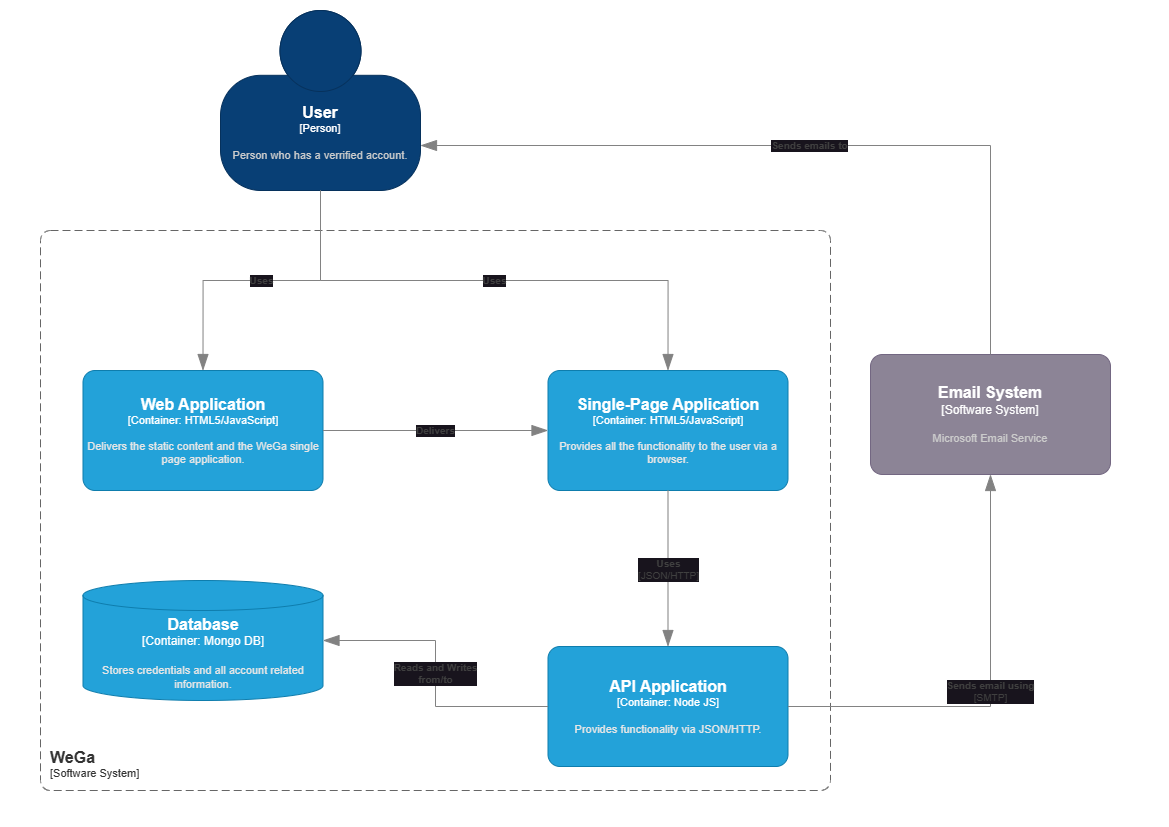

The diagram above was exported from draw.io. Its source (the exported page's mxGraphModel, read from the mxfile embedded in the PNG):
<mxGraphModel dx="1500" dy="830" grid="1" gridSize="10" guides="1" tooltips="1" connect="1" arrows="1" fold="1" page="1" pageScale="1" pageWidth="1169" pageHeight="827" math="0" shadow="0">
  <root>
    <mxCell id="0" />
    <mxCell id="1" parent="0" />
    <object placeholders="1" c4Name="User" c4Type="Person" c4Description="Person who has a verrified account." label="&lt;font style=&quot;font-size: 16px&quot;&gt;&lt;b&gt;%c4Name%&lt;/b&gt;&lt;/font&gt;&lt;div&gt;[%c4Type%]&lt;/div&gt;&lt;br&gt;&lt;div&gt;&lt;font style=&quot;font-size: 11px&quot;&gt;&lt;font color=&quot;#cccccc&quot;&gt;%c4Description%&lt;/font&gt;&lt;/div&gt;" id="WPq-6HbQmvaEhp3OCYpK-1">
      <mxCell style="html=1;fontSize=11;dashed=0;whiteSpace=wrap;fillColor=#083F75;strokeColor=#06315C;fontColor=#ffffff;shape=mxgraph.c4.person2;align=center;metaEdit=1;points=[[0.5,0,0],[1,0.5,0],[1,0.75,0],[0.75,1,0],[0.5,1,0],[0.25,1,0],[0,0.75,0],[0,0.5,0]];resizable=0;" vertex="1" parent="1">
        <mxGeometry x="220" y="10" width="200" height="180" as="geometry" />
      </mxCell>
    </object>
    <object placeholders="1" c4Name="WeGa" c4Type="SystemScopeBoundary" c4Application="Software System" label="&lt;font style=&quot;font-size: 16px&quot;&gt;&lt;b&gt;&lt;div style=&quot;text-align: left&quot;&gt;%c4Name%&lt;/div&gt;&lt;/b&gt;&lt;/font&gt;&lt;div style=&quot;text-align: left&quot;&gt;[%c4Application%]&lt;/div&gt;" id="WPq-6HbQmvaEhp3OCYpK-2">
      <mxCell style="rounded=1;fontSize=11;whiteSpace=wrap;html=1;dashed=1;arcSize=20;fillColor=none;strokeColor=#666666;fontColor=#333333;labelBackgroundColor=none;align=left;verticalAlign=bottom;labelBorderColor=none;spacingTop=0;spacing=10;dashPattern=8 4;metaEdit=1;rotatable=0;perimeter=rectanglePerimeter;noLabel=0;labelPadding=0;allowArrows=0;connectable=0;expand=0;recursiveResize=0;editable=1;pointerEvents=0;absoluteArcSize=1;points=[[0.25,0,0],[0.5,0,0],[0.75,0,0],[1,0.25,0],[1,0.5,0],[1,0.75,0],[0.75,1,0],[0.5,1,0],[0.25,1,0],[0,0.75,0],[0,0.5,0],[0,0.25,0]];" vertex="1" parent="1">
        <mxGeometry x="40" y="230" width="790" height="560" as="geometry" />
      </mxCell>
    </object>
    <object placeholders="1" c4Name="Email System" c4Type="Software System" c4Description="Microsoft Email Service" label="&lt;font style=&quot;font-size: 16px&quot;&gt;&lt;b&gt;%c4Name%&lt;/b&gt;&lt;/font&gt;&lt;div&gt;[%c4Type%]&lt;/div&gt;&lt;br&gt;&lt;div&gt;&lt;font style=&quot;font-size: 11px&quot;&gt;&lt;font color=&quot;#cccccc&quot;&gt;%c4Description%&lt;/font&gt;&lt;/div&gt;" id="WPq-6HbQmvaEhp3OCYpK-3">
      <mxCell style="rounded=1;whiteSpace=wrap;html=1;labelBackgroundColor=none;fillColor=#8C8496;fontColor=#ffffff;align=center;arcSize=10;strokeColor=#736782;metaEdit=1;resizable=0;points=[[0.25,0,0],[0.5,0,0],[0.75,0,0],[1,0.25,0],[1,0.5,0],[1,0.75,0],[0.75,1,0],[0.5,1,0],[0.25,1,0],[0,0.75,0],[0,0.5,0],[0,0.25,0]];" vertex="1" parent="1">
        <mxGeometry x="870" y="354" width="240" height="120" as="geometry" />
      </mxCell>
    </object>
    <object placeholders="1" c4Type="Database" c4Container="Container" c4Technology="Mongo DB" c4Description="Stores credentials and all account related information." label="&lt;font style=&quot;font-size: 16px&quot;&gt;&lt;b&gt;%c4Type%&lt;/b&gt;&lt;/font&gt;&lt;div&gt;[%c4Container%:&amp;nbsp;%c4Technology%]&lt;/div&gt;&lt;br&gt;&lt;div&gt;&lt;font style=&quot;font-size: 11px&quot;&gt;&lt;font color=&quot;#E6E6E6&quot;&gt;%c4Description%&lt;/font&gt;&lt;/div&gt;" id="WPq-6HbQmvaEhp3OCYpK-4">
      <mxCell style="shape=cylinder3;size=15;whiteSpace=wrap;html=1;boundedLbl=1;rounded=0;labelBackgroundColor=none;fillColor=#23A2D9;fontSize=12;fontColor=#ffffff;align=center;strokeColor=#0E7DAD;metaEdit=1;points=[[0.5,0,0],[1,0.25,0],[1,0.5,0],[1,0.75,0],[0.5,1,0],[0,0.75,0],[0,0.5,0],[0,0.25,0]];resizable=0;" vertex="1" parent="1">
        <mxGeometry x="82.5" y="580" width="240" height="120" as="geometry" />
      </mxCell>
    </object>
    <object placeholders="1" c4Name="Web Application" c4Type="Container" c4Technology="HTML5/JavaScript" c4Description="Delivers the static content and the WeGa single page application." label="&lt;font style=&quot;font-size: 16px&quot;&gt;&lt;b&gt;%c4Name%&lt;/b&gt;&lt;/font&gt;&lt;div&gt;[%c4Type%: %c4Technology%]&lt;/div&gt;&lt;br&gt;&lt;div&gt;&lt;font style=&quot;font-size: 11px&quot;&gt;&lt;font color=&quot;#E6E6E6&quot;&gt;%c4Description%&lt;/font&gt;&lt;/div&gt;" id="WPq-6HbQmvaEhp3OCYpK-6">
      <mxCell style="rounded=1;whiteSpace=wrap;html=1;fontSize=11;labelBackgroundColor=none;fillColor=#23A2D9;fontColor=#ffffff;align=center;arcSize=10;strokeColor=#0E7DAD;metaEdit=1;resizable=0;points=[[0.25,0,0],[0.5,0,0],[0.75,0,0],[1,0.25,0],[1,0.5,0],[1,0.75,0],[0.75,1,0],[0.5,1,0],[0.25,1,0],[0,0.75,0],[0,0.5,0],[0,0.25,0]];" vertex="1" parent="1">
        <mxGeometry x="82.5" y="370" width="240" height="120" as="geometry" />
      </mxCell>
    </object>
    <object placeholders="1" c4Name="Single-Page Application" c4Type="Container" c4Technology="HTML5/JavaScript" c4Description="Provides all the functionality to the user via a browser." label="&lt;font style=&quot;font-size: 16px&quot;&gt;&lt;b&gt;%c4Name%&lt;/b&gt;&lt;/font&gt;&lt;div&gt;[%c4Type%: %c4Technology%]&lt;/div&gt;&lt;br&gt;&lt;div&gt;&lt;font style=&quot;font-size: 11px&quot;&gt;&lt;font color=&quot;#E6E6E6&quot;&gt;%c4Description%&lt;/font&gt;&lt;/div&gt;" id="WPq-6HbQmvaEhp3OCYpK-9">
      <mxCell style="rounded=1;whiteSpace=wrap;html=1;fontSize=11;labelBackgroundColor=none;fillColor=#23A2D9;fontColor=#ffffff;align=center;arcSize=10;strokeColor=#0E7DAD;metaEdit=1;resizable=0;points=[[0.25,0,0],[0.5,0,0],[0.75,0,0],[1,0.25,0],[1,0.5,0],[1,0.75,0],[0.75,1,0],[0.5,1,0],[0.25,1,0],[0,0.75,0],[0,0.5,0],[0,0.25,0]];fontFamily=Helvetica;" vertex="1" parent="1">
        <mxGeometry x="547.5" y="370" width="240" height="120" as="geometry" />
      </mxCell>
    </object>
    <object placeholders="1" c4Name="API Application" c4Type="Container" c4Technology="Node JS" c4Description="Provides functionality via JSON/HTTP." label="&lt;font style=&quot;font-size: 16px&quot;&gt;&lt;b&gt;%c4Name%&lt;/b&gt;&lt;/font&gt;&lt;div&gt;[%c4Type%: %c4Technology%]&lt;/div&gt;&lt;br&gt;&lt;div&gt;&lt;font style=&quot;font-size: 11px&quot;&gt;&lt;font color=&quot;#E6E6E6&quot;&gt;%c4Description%&lt;/font&gt;&lt;/div&gt;" id="WPq-6HbQmvaEhp3OCYpK-10">
      <mxCell style="rounded=1;whiteSpace=wrap;html=1;fontSize=11;labelBackgroundColor=none;fillColor=#23A2D9;fontColor=#ffffff;align=center;arcSize=10;strokeColor=#0E7DAD;metaEdit=1;resizable=0;points=[[0.25,0,0],[0.5,0,0],[0.75,0,0],[1,0.25,0],[1,0.5,0],[1,0.75,0],[0.75,1,0],[0.5,1,0],[0.25,1,0],[0,0.75,0],[0,0.5,0],[0,0.25,0]];fontFamily=Helvetica;" vertex="1" parent="1">
        <mxGeometry x="547.5" y="646" width="240" height="120" as="geometry" />
      </mxCell>
    </object>
    <object placeholders="1" c4Type="Relationship" c4Description="Sends emails to" label="&lt;div style=&quot;text-align: left&quot;&gt;&lt;div style=&quot;text-align: center&quot;&gt;&lt;b&gt;%c4Description%&lt;/b&gt;&lt;/div&gt;" id="WPq-6HbQmvaEhp3OCYpK-11">
      <mxCell style="endArrow=blockThin;html=1;fontSize=10;fontColor=#404040;strokeWidth=1;endFill=1;strokeColor=#828282;elbow=vertical;metaEdit=1;endSize=14;startSize=14;jumpStyle=arc;jumpSize=16;rounded=0;fontFamily=Helvetica;exitX=0.5;exitY=0;exitDx=0;exitDy=0;exitPerimeter=0;entryX=1;entryY=0.75;entryDx=0;entryDy=0;entryPerimeter=0;edgeStyle=orthogonalEdgeStyle;" edge="1" parent="1" source="WPq-6HbQmvaEhp3OCYpK-3" target="WPq-6HbQmvaEhp3OCYpK-1">
        <mxGeometry width="240" relative="1" as="geometry">
          <mxPoint x="515" y="150" as="sourcePoint" />
          <mxPoint x="755" y="150" as="targetPoint" />
        </mxGeometry>
      </mxCell>
    </object>
    <object placeholders="1" c4Type="Relationship" c4Description="Uses" label="&lt;div style=&quot;text-align: left&quot;&gt;&lt;div style=&quot;text-align: center&quot;&gt;&lt;b&gt;%c4Description%&lt;/b&gt;&lt;/div&gt;" id="WPq-6HbQmvaEhp3OCYpK-12">
      <mxCell style="endArrow=blockThin;html=1;fontSize=10;fontColor=#404040;strokeWidth=1;endFill=1;strokeColor=#828282;elbow=vertical;metaEdit=1;endSize=14;startSize=14;jumpStyle=arc;jumpSize=16;rounded=0;edgeStyle=orthogonalEdgeStyle;fontFamily=Helvetica;exitX=0.5;exitY=1;exitDx=0;exitDy=0;exitPerimeter=0;entryX=0.5;entryY=0;entryDx=0;entryDy=0;entryPerimeter=0;" edge="1" parent="1" source="WPq-6HbQmvaEhp3OCYpK-1" target="WPq-6HbQmvaEhp3OCYpK-6">
        <mxGeometry width="240" relative="1" as="geometry">
          <mxPoint x="165" y="300" as="sourcePoint" />
          <mxPoint x="405" y="300" as="targetPoint" />
        </mxGeometry>
      </mxCell>
    </object>
    <object placeholders="1" c4Type="Relationship" c4Description="Uses" label="&lt;div style=&quot;text-align: left&quot;&gt;&lt;div style=&quot;text-align: center&quot;&gt;&lt;b&gt;%c4Description%&lt;/b&gt;&lt;/div&gt;" id="WPq-6HbQmvaEhp3OCYpK-14">
      <mxCell style="endArrow=blockThin;html=1;fontSize=10;fontColor=#404040;strokeWidth=1;endFill=1;strokeColor=#828282;elbow=vertical;metaEdit=1;endSize=14;startSize=14;jumpStyle=arc;jumpSize=16;rounded=0;edgeStyle=orthogonalEdgeStyle;fontFamily=Helvetica;exitX=0.5;exitY=1;exitDx=0;exitDy=0;exitPerimeter=0;entryX=0.5;entryY=0;entryDx=0;entryDy=0;entryPerimeter=0;" edge="1" parent="1" source="WPq-6HbQmvaEhp3OCYpK-1" target="WPq-6HbQmvaEhp3OCYpK-9">
        <mxGeometry width="240" relative="1" as="geometry">
          <mxPoint x="165" y="300" as="sourcePoint" />
          <mxPoint x="405" y="300" as="targetPoint" />
        </mxGeometry>
      </mxCell>
    </object>
    <object placeholders="1" c4Type="Relationship" c4Description="Delivers" label="&lt;div style=&quot;text-align: left&quot;&gt;&lt;div style=&quot;text-align: center&quot;&gt;&lt;b&gt;%c4Description%&lt;/b&gt;&lt;/div&gt;" id="WPq-6HbQmvaEhp3OCYpK-15">
      <mxCell style="endArrow=blockThin;html=1;fontSize=10;fontColor=#404040;strokeWidth=1;endFill=1;strokeColor=#828282;elbow=vertical;metaEdit=1;endSize=14;startSize=14;jumpStyle=arc;jumpSize=16;rounded=0;edgeStyle=orthogonalEdgeStyle;fontFamily=Helvetica;exitX=1;exitY=0.5;exitDx=0;exitDy=0;exitPerimeter=0;entryX=0;entryY=0.5;entryDx=0;entryDy=0;entryPerimeter=0;" edge="1" parent="1" source="WPq-6HbQmvaEhp3OCYpK-6" target="WPq-6HbQmvaEhp3OCYpK-9">
        <mxGeometry width="240" relative="1" as="geometry">
          <mxPoint x="222.5" y="416" as="sourcePoint" />
          <mxPoint x="462.5" y="416" as="targetPoint" />
        </mxGeometry>
      </mxCell>
    </object>
    <object placeholders="1" c4Type="Relationship" c4Description="Reads and Writes &#10;from/to" label="&lt;div style=&quot;text-align: left&quot;&gt;&lt;div style=&quot;text-align: center&quot;&gt;&lt;b&gt;%c4Description%&lt;/b&gt;&lt;/div&gt;" id="WPq-6HbQmvaEhp3OCYpK-16">
      <mxCell style="endArrow=blockThin;html=1;fontSize=10;fontColor=#404040;strokeWidth=1;endFill=1;strokeColor=#828282;elbow=vertical;metaEdit=1;endSize=14;startSize=14;jumpStyle=arc;jumpSize=16;rounded=0;edgeStyle=orthogonalEdgeStyle;fontFamily=Helvetica;exitX=0;exitY=0.5;exitDx=0;exitDy=0;exitPerimeter=0;entryX=1;entryY=0.5;entryDx=0;entryDy=0;entryPerimeter=0;" edge="1" parent="1" source="WPq-6HbQmvaEhp3OCYpK-10" target="WPq-6HbQmvaEhp3OCYpK-4">
        <mxGeometry width="240" relative="1" as="geometry">
          <mxPoint x="162.5" y="556" as="sourcePoint" />
          <mxPoint x="402.5" y="556" as="targetPoint" />
        </mxGeometry>
      </mxCell>
    </object>
    <object placeholders="1" c4Type="Relationship" c4Technology="JSON/HTTP" c4Description="Uses" label="&lt;div style=&quot;text-align: left&quot;&gt;&lt;div style=&quot;text-align: center&quot;&gt;&lt;b&gt;%c4Description%&lt;/b&gt;&lt;/div&gt;&lt;div style=&quot;text-align: center&quot;&gt;[%c4Technology%]&lt;/div&gt;&lt;/div&gt;" id="WPq-6HbQmvaEhp3OCYpK-17">
      <mxCell style="endArrow=blockThin;html=1;fontSize=10;fontColor=#404040;strokeWidth=1;endFill=1;strokeColor=#828282;elbow=vertical;metaEdit=1;endSize=14;startSize=14;jumpStyle=arc;jumpSize=16;rounded=0;edgeStyle=orthogonalEdgeStyle;fontFamily=Helvetica;exitX=0.5;exitY=1;exitDx=0;exitDy=0;exitPerimeter=0;entryX=0.5;entryY=0;entryDx=0;entryDy=0;entryPerimeter=0;" edge="1" parent="1" source="WPq-6HbQmvaEhp3OCYpK-9" target="WPq-6HbQmvaEhp3OCYpK-10">
        <mxGeometry width="240" relative="1" as="geometry">
          <mxPoint x="432.5" y="506" as="sourcePoint" />
          <mxPoint x="672.5" y="506" as="targetPoint" />
        </mxGeometry>
      </mxCell>
    </object>
    <object placeholders="1" c4Type="Relationship" c4Technology="SMTP" c4Description="Sends email using" label="&lt;div style=&quot;text-align: left&quot;&gt;&lt;div style=&quot;text-align: center&quot;&gt;&lt;b&gt;%c4Description%&lt;/b&gt;&lt;/div&gt;&lt;div style=&quot;text-align: center&quot;&gt;[%c4Technology%]&lt;/div&gt;&lt;/div&gt;" id="WPq-6HbQmvaEhp3OCYpK-18">
      <mxCell style="endArrow=blockThin;html=1;fontSize=10;fontColor=#404040;strokeWidth=1;endFill=1;strokeColor=#828282;elbow=vertical;metaEdit=1;endSize=14;startSize=14;jumpStyle=arc;jumpSize=16;rounded=0;fontFamily=Helvetica;exitX=1;exitY=0.5;exitDx=0;exitDy=0;exitPerimeter=0;entryX=0.5;entryY=1;entryDx=0;entryDy=0;entryPerimeter=0;edgeStyle=orthogonalEdgeStyle;" edge="1" parent="1" source="WPq-6HbQmvaEhp3OCYpK-10" target="WPq-6HbQmvaEhp3OCYpK-3">
        <mxGeometry width="240" relative="1" as="geometry">
          <mxPoint x="375" y="390" as="sourcePoint" />
          <mxPoint x="615" y="390" as="targetPoint" />
        </mxGeometry>
      </mxCell>
    </object>
  </root>
</mxGraphModel>